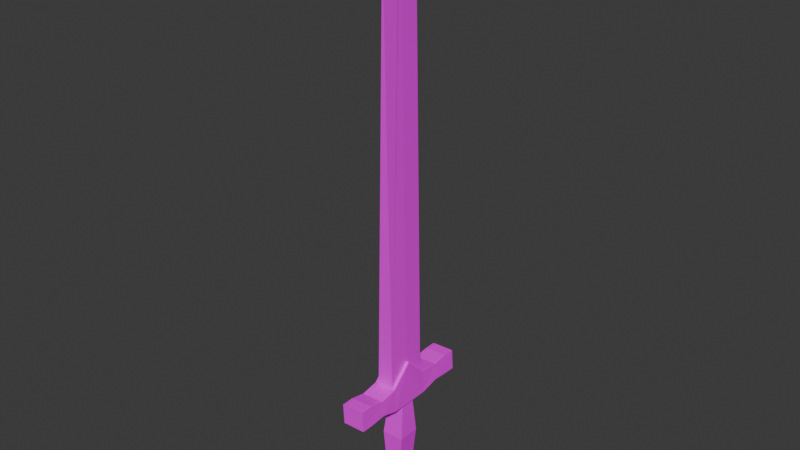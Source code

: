 # Source: Excalibur_Sword_Model.blend  (saved by Blender 4.0.36; exported with 4.5.12 LTS)
import bpy
from mathutils import Matrix  # noqa: F401  (used for matrix-valued properties, if any)

bpy.ops.wm.read_factory_settings(use_empty=True)
scene = bpy.context.scene
scene.name = 'Scene'

# ---- images (referenced by path relative to the original .blend; pixels are not part of the script)
import os
ASSET_DIR = os.environ.get("B2B_ASSET_DIR", "")  # directory of the original .blend (textures are referenced by path, not embedded)
HERE = os.path.dirname(os.path.abspath(__file__))  # packed textures are extracted next to this script under _unpacked/

def load_image(name, relpath, width, height, colorspace="sRGB"):
    """Load a texture the original file referenced (path relative to the .blend, or extracted next to this script)."""
    p = next((c for c in (os.path.join(HERE, relpath), os.path.join(ASSET_DIR, relpath)) if relpath and os.path.exists(c)), "")
    if p:
        img = bpy.data.images.load(p, check_existing=True)
        img.name = name
    else:  # same state as the original file: an image datablock whose file is absent (Cycles renders it pink)
        img = bpy.data.images.new(name, width, height)
        img.source = "FILE"
        img.filepath = "//" + (relpath or name)
    img.colorspace_settings.name = colorspace
    return img
img_colour_grid = load_image('Colour Grid', '', 1024, 1024, 'sRGB')

# ---- materials (node trees are filled in below, after node groups)
mat_material = bpy.data.materials.new('Material')
mat_material.use_transparent_shadow = False

# ---- material node trees
mat_material.use_nodes = True; mat_material.node_tree.nodes.clear()
_N = mat_material.node_tree.nodes; _L = mat_material.node_tree.links
n0 = _N.new('ShaderNodeBsdfPrincipled'); n0.name = 'Principled BSDF'; n0.location = (10, 300)
n0.inputs[3].default_value = 1.45
n1 = _N.new('ShaderNodeOutputMaterial'); n1.name = 'Material Output'; n1.location = (300, 300)
n2 = _N.new('ShaderNodeTexImage'); n2.name = 'Image Texture'; n2.location = (-280, 280)
n2.image = img_colour_grid
_L.new(n0.outputs[0], n1.inputs[0])
_L.new(n2.outputs[0], n0.inputs[0])
n1.is_active_output = True

# ---- world
world_world = bpy.data.worlds.new('World'); scene.world = world_world
world_world.use_nodes = True; world_world.node_tree.nodes.clear()
_N = world_world.node_tree.nodes; _L = world_world.node_tree.links
n0 = _N.new('ShaderNodeOutputWorld'); n0.name = 'World Output'; n0.location = (300, 300)
n1 = _N.new('ShaderNodeBackground'); n1.name = 'Background'; n1.location = (10, 300)
n1.inputs[0].default_value = (0.05088, 0.05088, 0.05088, 1.0)
_L.new(n1.outputs[0], n0.inputs[0])
n0.is_active_output = True
world_world.color = (0.05088, 0.05088, 0.05088)
world_world.use_sun_shadow = False
world_world.sun_shadow_jitter_overblur = 0.0

# ---- meshes
me_circle = bpy.data.meshes.new('Circle')
me_circle.from_pydata([(0.0, -2.18e-08, -0.4987), (-0.005302, 0.7994, -0.0005481), (-0.2135, -10.85, -0.4987), (0.2135, -10.83, -0.4987), (-0.2135, -10.85, 0.5594), (1.302e-09, 0.8237, 0.03036), (1.302e-09, -7.092e-09, 0.5594), (0.2135, -10.83, 0.5594), (0.2449, -11.44, -0.4987), (-0.1822, -11.46, -0.4987), (0.2449, -11.44, 0.5594), (-0.1822, -11.46, 0.5594), (0.2135, -10.83, 1.723), (-0.2135, -10.85, 1.723), (0.2449, -11.36, 1.723), (-0.1822, -11.37, 1.723), (0.2135, -10.83, -1.687), (-0.2135, -10.85, -1.687), (0.2449, -11.36, -1.687), (-0.1822, -11.37, -1.687), (0.2449, -11.36, 1.408), (-0.1822, -11.37, 1.408), (0.2449, -11.36, -1.394), (-0.1822, -11.37, -1.394), (-0.1822, -11.33, 0.9984), (0.2449, -11.31, 0.9984), (-0.1822, -11.34, -0.9941), (0.2449, -11.33, -0.9941), (0.2135, -10.83, 1.398), (-0.2135, -10.85, 1.398), (-0.2135, -10.94, 1.002), (0.2135, -10.92, 1.002), (0.2135, -10.83, -1.397), (-0.2135, -10.85, -1.397), (0.2135, -10.89, -0.9976), (-0.2135, -10.91, -0.9976), (0.288, -10.83, 0.5594), (0.288, -10.83, -0.4987), (0.3194, -11.44, 0.5594), (0.3194, -11.44, -0.4987), (0.288, -10.83, 1.723), (0.3194, -11.35, 1.723), (0.288, -10.92, 1.002), (0.3194, -11.35, 1.408), (0.3194, -11.35, -1.687), (0.288, -10.83, -1.687), (0.3194, -11.32, -0.9941), (0.288, -10.89, -0.9976), (0.3194, -11.31, 0.9984), (0.3194, -11.35, -1.394), (0.288, -10.83, 1.398), (0.288, -10.83, -1.397), (-0.3102, -10.86, 0.5594), (-0.3102, -10.86, -0.4987), (-0.2788, -11.46, 0.5594), (-0.2788, -11.46, -0.4987), (-0.3102, -10.86, 1.723), (-0.2788, -11.38, 1.723), (-0.3102, -10.86, 1.398), (-0.2788, -11.34, 0.9984), (-0.2788, -11.38, -1.687), (-0.3102, -10.86, -1.687), (-0.2788, -11.38, -1.394), (-0.3102, -10.86, -1.397), (-0.2788, -11.38, 1.408), (-0.2788, -11.35, -0.9941), (-0.3102, -10.94, 1.002), (-0.3102, -10.91, -0.9976), (0.2135, -10.3, 0.02321), (0.288, -10.3, 0.03097), (-0.2135, -10.32, 0.02978), (-0.3102, -10.33, 0.03132), (-0.1822, -11.46, 0.211), (0.2449, -11.44, 0.2052), (-0.1822, -11.46, -0.16), (0.2449, -11.44, -0.1618), (-0.2195, -13.41, 0.2705), (0.2076, -13.39, 0.2647), (-0.2195, -13.41, -0.211), (0.2076, -13.39, -0.2129), (0.2198, -14.12, 0.2052), (-0.2073, -14.14, 0.211), (-0.2073, -14.14, -0.16), (0.2198, -14.12, -0.1618), (0.09241, -14.22, 0.0436), (-0.06255, -14.24, 0.04937), (-0.06255, -14.23, -0.0239), (0.09241, -14.21, -0.02577), (0.2015, -13.77, -0.4278), (-0.2255, -13.79, -0.4259), (0.2003, -13.74, 0.5113), (-0.2268, -13.76, 0.5171), (0.2906, -12.44, -0.2598), (-0.2637, -12.44, -0.2579), (0.2991, -12.44, 0.3154), (-0.2722, -12.44, 0.3212), (0.2117, -13.97, -0.3214), (-0.2156, -13.98, -0.3674), (0.2043, -13.59, -0.3894), (-0.2226, -13.61, -0.3838), (0.2108, -13.95, 0.4242), (-0.2164, -13.96, 0.4304), (-0.2224, -13.55, 0.4264), (0.2039, -13.57, 0.4552)], [], [(0, 2, 1), (0, 3, 2), (0, 1, 3), (6, 5, 4), (6, 4, 7), (6, 7, 5), (3, 1, 5, 7, 68), (18, 16, 45, 44), (1, 2, 70, 4, 5), (9, 8, 75, 74), (7, 4, 30, 31), (8, 9, 26, 27), (26, 9, 55, 65), (12, 13, 15, 14), (11, 10, 25, 24), (9, 74, 72, 11, 54, 55), (31, 28, 50, 42), (17, 16, 18, 19), (21, 15, 57, 64), (12, 14, 41, 40), (2, 3, 34, 35), (21, 20, 14, 15), (22, 23, 19, 18), (24, 25, 20, 21), (27, 26, 23, 22), (28, 29, 13, 12), (31, 30, 29, 28), (33, 32, 16, 17), (35, 34, 32, 33), (37, 69, 36, 38, 39), (38, 36, 42, 50, 40, 41, 43, 48), (37, 39, 46, 49, 44, 45, 51, 47), (27, 22, 49, 46), (22, 18, 44, 49), (16, 32, 51, 45), (3, 68, 69, 37), (7, 31, 42, 36), (8, 27, 46, 39), (28, 12, 40, 50), (14, 20, 43, 41), (32, 34, 47, 51), (34, 3, 37, 47), (25, 10, 38, 48), (20, 25, 48, 43), (10, 73, 75, 8, 39, 38), (52, 71, 53, 55, 54), (52, 54, 59, 64, 57, 56, 58, 66), (55, 53, 67, 63, 61, 60, 62, 65), (15, 13, 56, 57), (17, 19, 60, 61), (13, 29, 58, 56), (19, 23, 62, 60), (23, 26, 65, 62), (35, 33, 63, 67), (4, 70, 71, 52), (33, 17, 61, 63), (29, 30, 66, 58), (11, 24, 59, 54), (24, 21, 64, 59), (2, 35, 67, 53), (30, 4, 52, 66), (69, 68, 7, 36), (71, 70, 2, 53), (78, 79, 98, 99), (72, 73, 10, 11), (74, 75, 92, 93), (72, 74, 93, 95), (75, 73, 94, 92), (73, 72, 95, 94), (83, 80, 84, 87), (76, 78, 99, 89, 97, 82, 81, 101, 91, 102), (79, 77, 103, 90, 100, 80, 83, 96, 88, 98), (77, 76, 102, 103), (86, 87, 84, 85), (80, 81, 85, 84), (82, 83, 87, 86), (81, 82, 86, 85), (89, 88, 96, 97), (90, 91, 101, 100), (93, 92, 79, 78), (95, 93, 78, 76), (92, 94, 77, 79), (94, 95, 76, 77), (97, 96, 83, 82), (99, 98, 88, 89), (100, 101, 81, 80), (103, 102, 91, 90)])
_uv = me_circle.uv_layers.new(name='UVMap')
_uv.uv.foreach_set('vector', [0.5, 0.5, 0.06699, 0.25, 0.5, 1.0, 0.5, 0.5, 0.933, 0.25, 0.06699, 0.25, 0.5, 0.5, 0.5, 1.0, 0.933, 0.25, 0.5, 0.5, 0.5, 1.0, 0.06699, 0.25, 0.5, 0.5, 0.06699, 0.25, 0.933, 0.25, 0.5, 0.5, 0.933, 0.25, 0.5, 1.0, 0.933, 0.25, 0.5, 1.0, 0.5, 1.0, 0.933, 0.25, 0.933, 0.25, 0.933, 0.25, 0.933, 0.25, 0.933, 0.25, 0.933, 0.25, 0.5, 1.0, 0.06699, 0.25, 0.06699, 0.25, 0.06699, 0.25, 0.5, 1.0, 0.06699, 0.25, 0.933, 0.25, 0.933, 0.25, 0.06699, 0.25, 0.933, 0.25, 0.06699, 0.25, 0.06699, 0.25, 0.933, 0.25, 0.933, 0.25, 0.06699, 0.25, 0.06699, 0.25, 0.933, 0.25, 0.06699, 0.25, 0.06699, 0.25, 0.06699, 0.25, 0.06699, 0.25, 0.933, 0.25, 0.06699, 0.25, 0.06699, 0.25, 0.933, 0.25, 0.06699, 0.25, 0.933, 0.25, 0.933, 0.25, 0.06699, 0.25, 0.06699, 0.25, 0.06699, 0.25, 0.06699, 0.25, 0.06699, 0.25, 0.06699, 0.25, 0.06699, 0.25, 0.933, 0.25, 0.933, 0.25, 0.933, 0.25, 0.933, 0.25, 0.06699, 0.25, 0.933, 0.25, 0.933, 0.25, 0.06699, 0.25, 0.06699, 0.25, 0.06699, 0.25, 0.06699, 0.25, 0.06699, 0.25, 0.933, 0.25, 0.933, 0.25, 0.933, 0.25, 0.933, 0.25, 0.06699, 0.25, 0.933, 0.25, 0.933, 0.25, 0.06699, 0.25, 0.06699, 0.25, 0.933, 0.25, 0.933, 0.25, 0.06699, 0.25, 0.933, 0.25, 0.06699, 0.25, 0.06699, 0.25, 0.933, 0.25, 0.06699, 0.25, 0.933, 0.25, 0.933, 0.25, 0.06699, 0.25, 0.933, 0.25, 0.06699, 0.25, 0.06699, 0.25, 0.933, 0.25, 0.933, 0.25, 0.06699, 0.25, 0.06699, 0.25, 0.933, 0.25, 0.933, 0.25, 0.06699, 0.25, 0.06699, 0.25, 0.933, 0.25, 0.06699, 0.25, 0.933, 0.25, 0.933, 0.25, 0.06699, 0.25, 0.06699, 0.25, 0.933, 0.25, 0.933, 0.25, 0.06699, 0.25, 0.933, 0.25, 0.933, 0.25, 0.933, 0.25, 0.933, 0.25, 0.933, 0.25, 0.933, 0.25, 0.933, 0.25, 0.933, 0.25, 0.933, 0.25, 0.933, 0.25, 0.933, 0.25, 0.933, 0.25, 0.933, 0.25, 0.933, 0.25, 0.933, 0.25, 0.933, 0.25, 0.933, 0.25, 0.933, 0.25, 0.933, 0.25, 0.933, 0.25, 0.933, 0.25, 0.933, 0.25, 0.933, 0.25, 0.933, 0.25, 0.933, 0.25, 0.933, 0.25, 0.933, 0.25, 0.933, 0.25, 0.933, 0.25, 0.933, 0.25, 0.933, 0.25, 0.933, 0.25, 0.933, 0.25, 0.933, 0.25, 0.933, 0.25, 0.933, 0.25, 0.933, 0.25, 0.933, 0.25, 0.933, 0.25, 0.933, 0.25, 0.933, 0.25, 0.933, 0.25, 0.933, 0.25, 0.933, 0.25, 0.933, 0.25, 0.933, 0.25, 0.933, 0.25, 0.933, 0.25, 0.933, 0.25, 0.933, 0.25, 0.933, 0.25, 0.933, 0.25, 0.933, 0.25, 0.933, 0.25, 0.933, 0.25, 0.933, 0.25, 0.933, 0.25, 0.933, 0.25, 0.933, 0.25, 0.933, 0.25, 0.933, 0.25, 0.933, 0.25, 0.933, 0.25, 0.933, 0.25, 0.933, 0.25, 0.933, 0.25, 0.933, 0.25, 0.933, 0.25, 0.933, 0.25, 0.933, 0.25, 0.933, 0.25, 0.933, 0.25, 0.933, 0.25, 0.933, 0.25, 0.933, 0.25, 0.06699, 0.25, 0.06699, 0.25, 0.06699, 0.25, 0.06699, 0.25, 0.06699, 0.25, 0.06699, 0.25, 0.06699, 0.25, 0.06699, 0.25, 0.06699, 0.25, 0.06699, 0.25, 0.06699, 0.25, 0.06699, 0.25, 0.06699, 0.25, 0.06699, 0.25, 0.06699, 0.25, 0.06699, 0.25, 0.06699, 0.25, 0.06699, 0.25, 0.06699, 0.25, 0.06699, 0.25, 0.06699, 0.25, 0.06699, 0.25, 0.06699, 0.25, 0.06699, 0.25, 0.06699, 0.25, 0.06699, 0.25, 0.06699, 0.25, 0.06699, 0.25, 0.06699, 0.25, 0.06699, 0.25, 0.06699, 0.25, 0.06699, 0.25, 0.06699, 0.25, 0.06699, 0.25, 0.06699, 0.25, 0.06699, 0.25, 0.06699, 0.25, 0.06699, 0.25, 0.06699, 0.25, 0.06699, 0.25, 0.06699, 0.25, 0.06699, 0.25, 0.06699, 0.25, 0.06699, 0.25, 0.06699, 0.25, 0.06699, 0.25, 0.06699, 0.25, 0.06699, 0.25, 0.06699, 0.25, 0.06699, 0.25, 0.06699, 0.25, 0.06699, 0.25, 0.06699, 0.25, 0.06699, 0.25, 0.06699, 0.25, 0.06699, 0.25, 0.06699, 0.25, 0.06699, 0.25, 0.06699, 0.25, 0.06699, 0.25, 0.06699, 0.25, 0.06699, 0.25, 0.06699, 0.25, 0.06699, 0.25, 0.06699, 0.25, 0.06699, 0.25, 0.06699, 0.25, 0.06699, 0.25, 0.06699, 0.25, 0.06699, 0.25, 0.06699, 0.25, 0.06699, 0.25, 0.06699, 0.25, 0.933, 0.25, 0.933, 0.25, 0.933, 0.25, 0.933, 0.25, 0.06699, 0.25, 0.06699, 0.25, 0.06699, 0.25, 0.06699, 0.25, 0.06699, 0.25, 0.933, 0.25, 0.933, 0.25, 0.06699, 0.25, 0.06699, 0.25, 0.933, 0.25, 0.933, 0.25, 0.06699, 0.25, 0.06699, 0.25, 0.933, 0.25, 0.933, 0.25, 0.06699, 0.25, 0.06699, 0.25, 0.06699, 0.25, 0.06699, 0.25, 0.06699, 0.25, 0.933, 0.25, 0.933, 0.25, 0.933, 0.25, 0.933, 0.25, 0.933, 0.25, 0.06699, 0.25, 0.06699, 0.25, 0.933, 0.25, 0.933, 0.25, 0.933, 0.25, 0.933, 0.25, 0.933, 0.25, 0.06699, 0.25, 0.06699, 0.25, 0.06699, 0.25, 0.06699, 0.25, 0.06699, 0.25, 0.06699, 0.25, 0.06699, 0.25, 0.06699, 0.25, 0.06699, 0.25, 0.06699, 0.25, 0.933, 0.25, 0.933, 0.25, 0.933, 0.25, 0.933, 0.25, 0.933, 0.25, 0.933, 0.25, 0.933, 0.25, 0.933, 0.25, 0.933, 0.25, 0.933, 0.25, 0.933, 0.25, 0.06699, 0.25, 0.06699, 0.25, 0.933, 0.25, 0.06699, 0.25, 0.933, 0.25, 0.933, 0.25, 0.06699, 0.25, 0.933, 0.25, 0.06699, 0.25, 0.06699, 0.25, 0.933, 0.25, 0.06699, 0.25, 0.933, 0.25, 0.933, 0.25, 0.06699, 0.25, 0.06699, 0.25, 0.06699, 0.25, 0.06699, 0.25, 0.06699, 0.25, 0.06699, 0.25, 0.933, 0.25, 0.933, 0.25, 0.06699, 0.25, 0.933, 0.25, 0.06699, 0.25, 0.06699, 0.25, 0.933, 0.25, 0.06699, 0.25, 0.933, 0.25, 0.933, 0.25, 0.06699, 0.25, 0.06699, 0.25, 0.06699, 0.25, 0.06699, 0.25, 0.06699, 0.25, 0.933, 0.25, 0.933, 0.25, 0.933, 0.25, 0.933, 0.25, 0.933, 0.25, 0.06699, 0.25, 0.06699, 0.25, 0.933, 0.25, 0.06699, 0.25, 0.933, 0.25, 0.933, 0.25, 0.06699, 0.25, 0.06699, 0.25, 0.933, 0.25, 0.933, 0.25, 0.06699, 0.25, 0.933, 0.25, 0.06699, 0.25, 0.06699, 0.25, 0.933, 0.25, 0.933, 0.25, 0.06699, 0.25, 0.06699, 0.25, 0.933, 0.25])
me_circle.materials.append(mat_material)
me_circle.update()

# ---- objects
ob_circle = bpy.data.objects.new('Circle', me_circle)
ob_empty = bpy.data.objects.new('Empty', None)
ob_empty_001 = bpy.data.objects.new('Empty.001', None)

# ---- transforms, parenting, visibility, modifiers, constraints
ob_circle.location = (0.0, 0.0, 6.471)
ob_circle.rotation_euler = (1.571, 0.0, 0.0)
ob_empty.location = (0.9772, -2.935, 0.0)
ob_empty.rotation_euler = (1.571, 0.0, 0.0)
ob_empty.empty_display_type = 'IMAGE'
ob_empty.empty_display_size = 16.7
ob_empty.empty_image_offset = (-0.8503, -0.5)
ob_empty_001.location = (-5.045, -1.922, 0.0)
ob_empty_001.rotation_euler = (1.571, 0.0, 1.571)
ob_empty_001.empty_display_type = 'IMAGE'
ob_empty_001.empty_display_size = 15.84
ob_empty_001.empty_image_offset = (-0.1578, -0.5094)

# ---- collection membership
scene.collection.objects.link(ob_circle)
scene.collection.objects.link(ob_empty)
scene.collection.objects.link(ob_empty_001)

# ---- scene / render settings (as saved in the file)
scene.frame_start = 1; scene.frame_end = 250; scene.frame_set(1)
scene.render.engine = 'BLENDER_EEVEE_NEXT'
scene.cycles.sampling_pattern = 'TABULATED_SOBOL'
bpy.context.view_layer.update()

# ---- added for rendering (the .blend has no active camera and no usable light): camera, sun
cam_auto = bpy.data.cameras.new('AutoCamera')
cam_auto.lens = 50.0
cam_auto.sensor_width = 36.0
cam_auto.clip_end = 1000.0
ob_auto_camera = bpy.data.objects.new('AutoCamera', cam_auto)
scene.collection.objects.link(ob_auto_camera)
ob_auto_camera.location = (14.3042, -17.1776, 11.2032)
ob_auto_camera.rotation_euler = (1.09748, -7.21219e-08, 0.694738)
scene.camera = ob_auto_camera
light_auto_sun = bpy.data.lights.new('AutoSun', 'SUN')
light_auto_sun.energy = 3.0
light_auto_sun.angle = 0.0523599
ob_auto_sun = bpy.data.objects.new('AutoSun', light_auto_sun)
scene.collection.objects.link(ob_auto_sun)
ob_auto_sun.rotation_euler = (0.872665, 0.174533, 0.523599)
bpy.context.view_layer.update()
